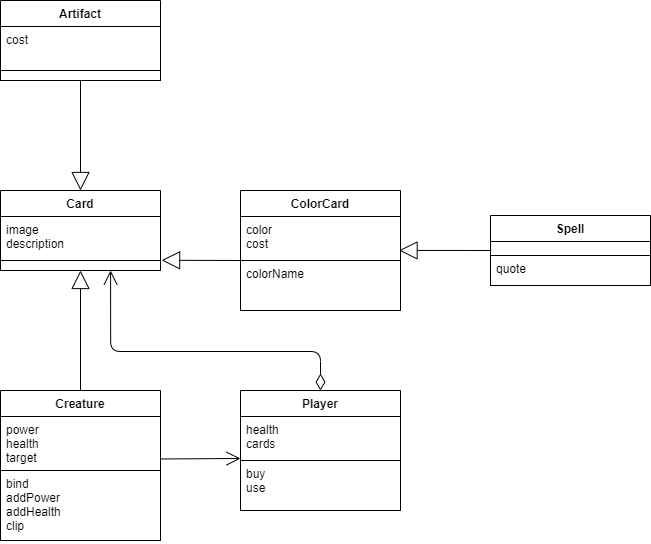

The diagram above was exported from draw.io. Its source (the exported page's mxGraphModel, read from the mxfile embedded in the PNG):
<mxGraphModel dx="802" dy="943" grid="1" gridSize="10" guides="1" tooltips="1" connect="1" arrows="1" fold="1" page="1" pageScale="1" pageWidth="827" pageHeight="1169" math="0" shadow="0">
  <root>
    <mxCell id="0" />
    <mxCell id="1" parent="0" />
    <mxCell id="Fhnsz5JCNr0kBDt_kfC_-1" value="Artifact" style="swimlane;fontStyle=1;align=center;verticalAlign=top;childLayout=stackLayout;horizontal=1;startSize=26;horizontalStack=0;resizeParent=1;resizeParentMax=0;resizeLast=0;collapsible=1;marginBottom=0;fontColor=#000000;strokeColor=#000000;fillColor=#FFFFFF;" parent="1" vertex="1">
      <mxGeometry x="40" y="160" width="160" height="80" as="geometry" />
    </mxCell>
    <mxCell id="Fhnsz5JCNr0kBDt_kfC_-2" value="cost" style="text;strokeColor=#000000;fillColor=#FFFFFF;align=left;verticalAlign=top;spacingLeft=4;spacingRight=4;overflow=hidden;rotatable=0;points=[[0,0.5],[1,0.5]];portConstraint=eastwest;fontColor=#000000;" parent="Fhnsz5JCNr0kBDt_kfC_-1" vertex="1">
      <mxGeometry y="26" width="160" height="44" as="geometry" />
    </mxCell>
    <mxCell id="Fhnsz5JCNr0kBDt_kfC_-3" value="" style="text;strokeColor=#000000;fillColor=#FFFFFF;align=left;verticalAlign=top;spacingLeft=4;spacingRight=4;overflow=hidden;rotatable=0;points=[[0,0.5],[1,0.5]];portConstraint=eastwest;fontColor=#000000;" parent="Fhnsz5JCNr0kBDt_kfC_-1" vertex="1">
      <mxGeometry y="70" width="160" height="10" as="geometry" />
    </mxCell>
    <mxCell id="Fhnsz5JCNr0kBDt_kfC_-4" value="" style="endArrow=open;html=1;endSize=12;startArrow=diamondThin;startSize=14;startFill=0;edgeStyle=orthogonalEdgeStyle;align=left;verticalAlign=bottom;fontColor=#000000;strokeColor=#000000;exitX=0.5;exitY=0;exitDx=0;exitDy=0;entryX=0.688;entryY=1;entryDx=0;entryDy=0;entryPerimeter=0;" parent="1" edge="1" target="Fhnsz5JCNr0kBDt_kfC_-7" source="5dbUuSotcFo_Ftlu82o1-10">
      <mxGeometry x="-1" y="3" relative="1" as="geometry">
        <mxPoint x="380" y="510" as="sourcePoint" />
        <mxPoint x="150" y="480" as="targetPoint" />
        <Array as="points">
          <mxPoint x="360" y="511" />
          <mxPoint x="150" y="511" />
        </Array>
      </mxGeometry>
    </mxCell>
    <mxCell id="Fhnsz5JCNr0kBDt_kfC_-5" value="Card" style="swimlane;fontStyle=1;align=center;verticalAlign=top;childLayout=stackLayout;horizontal=1;startSize=26;horizontalStack=0;resizeParent=1;resizeParentMax=0;resizeLast=0;collapsible=1;marginBottom=0;fontColor=#000000;strokeColor=#000000;fillColor=#FFFFFF;" parent="1" vertex="1">
      <mxGeometry x="40" y="350" width="160" height="80" as="geometry" />
    </mxCell>
    <mxCell id="Fhnsz5JCNr0kBDt_kfC_-6" value="image&#10;description" style="text;strokeColor=#000000;fillColor=#FFFFFF;align=left;verticalAlign=top;spacingLeft=4;spacingRight=4;overflow=hidden;rotatable=0;points=[[0,0.5],[1,0.5]];portConstraint=eastwest;fontColor=#000000;" parent="Fhnsz5JCNr0kBDt_kfC_-5" vertex="1">
      <mxGeometry y="26" width="160" height="44" as="geometry" />
    </mxCell>
    <mxCell id="Fhnsz5JCNr0kBDt_kfC_-7" value="" style="text;strokeColor=#000000;fillColor=#FFFFFF;align=left;verticalAlign=top;spacingLeft=4;spacingRight=4;overflow=hidden;rotatable=0;points=[[0,0.5],[1,0.5]];portConstraint=eastwest;fontColor=#000000;" parent="Fhnsz5JCNr0kBDt_kfC_-5" vertex="1">
      <mxGeometry y="70" width="160" height="10" as="geometry" />
    </mxCell>
    <mxCell id="Fhnsz5JCNr0kBDt_kfC_-8" value="ColorCard" style="swimlane;fontStyle=1;align=center;verticalAlign=top;childLayout=stackLayout;horizontal=1;startSize=26;horizontalStack=0;resizeParent=1;resizeParentMax=0;resizeLast=0;collapsible=1;marginBottom=0;fontColor=#000000;strokeColor=#000000;fillColor=#FFFFFF;" parent="1" vertex="1">
      <mxGeometry x="280" y="350" width="160" height="120" as="geometry" />
    </mxCell>
    <mxCell id="Fhnsz5JCNr0kBDt_kfC_-9" value="color&#10;cost" style="text;strokeColor=#000000;fillColor=#FFFFFF;align=left;verticalAlign=top;spacingLeft=4;spacingRight=4;overflow=hidden;rotatable=0;points=[[0,0.5],[1,0.5]];portConstraint=eastwest;fontColor=#000000;" parent="Fhnsz5JCNr0kBDt_kfC_-8" vertex="1">
      <mxGeometry y="26" width="160" height="44" as="geometry" />
    </mxCell>
    <mxCell id="Fhnsz5JCNr0kBDt_kfC_-10" value="colorName" style="text;strokeColor=#000000;fillColor=#FFFFFF;align=left;verticalAlign=top;spacingLeft=4;spacingRight=4;overflow=hidden;rotatable=0;points=[[0,0.5],[1,0.5]];portConstraint=eastwest;fontColor=#000000;" parent="Fhnsz5JCNr0kBDt_kfC_-8" vertex="1">
      <mxGeometry y="70" width="160" height="50" as="geometry" />
    </mxCell>
    <mxCell id="Fhnsz5JCNr0kBDt_kfC_-11" value="Creature" style="swimlane;fontStyle=1;align=center;verticalAlign=top;childLayout=stackLayout;horizontal=1;startSize=26;horizontalStack=0;resizeParent=1;resizeParentMax=0;resizeLast=0;collapsible=1;marginBottom=0;fontColor=#000000;strokeColor=#000000;fillColor=#FFFFFF;" parent="1" vertex="1">
      <mxGeometry x="40" y="550" width="160" height="150" as="geometry" />
    </mxCell>
    <mxCell id="Fhnsz5JCNr0kBDt_kfC_-12" value="power&#10;health&#10;target" style="text;strokeColor=#000000;fillColor=#FFFFFF;align=left;verticalAlign=top;spacingLeft=4;spacingRight=4;overflow=hidden;rotatable=0;points=[[0,0.5],[1,0.5]];portConstraint=eastwest;fontColor=#000000;" parent="Fhnsz5JCNr0kBDt_kfC_-11" vertex="1">
      <mxGeometry y="26" width="160" height="54" as="geometry" />
    </mxCell>
    <mxCell id="Fhnsz5JCNr0kBDt_kfC_-13" value="bind&#10;addPower&#10;addHealth&#10;clip" style="text;strokeColor=#000000;fillColor=#FFFFFF;align=left;verticalAlign=top;spacingLeft=4;spacingRight=4;overflow=hidden;rotatable=0;points=[[0,0.5],[1,0.5]];portConstraint=eastwest;fontColor=#000000;" parent="Fhnsz5JCNr0kBDt_kfC_-11" vertex="1">
      <mxGeometry y="80" width="160" height="70" as="geometry" />
    </mxCell>
    <mxCell id="Fhnsz5JCNr0kBDt_kfC_-22" value="" style="endArrow=block;endSize=16;endFill=0;html=1;strokeColor=#000000;fontColor=#000000;labelBackgroundColor=#FFFFFF;exitX=0.5;exitY=1;exitDx=0;exitDy=0;entryX=0.5;entryY=0;entryDx=0;entryDy=0;" parent="1" edge="1" target="Fhnsz5JCNr0kBDt_kfC_-5" source="Fhnsz5JCNr0kBDt_kfC_-1">
      <mxGeometry width="160" relative="1" as="geometry">
        <mxPoint x="140" y="330" as="sourcePoint" />
        <mxPoint x="20" y="330" as="targetPoint" />
      </mxGeometry>
    </mxCell>
    <mxCell id="Fhnsz5JCNr0kBDt_kfC_-23" value="" style="endArrow=block;endSize=16;endFill=0;html=1;strokeColor=#000000;fontColor=#000000;labelBackgroundColor=#FFFFFF;entryX=1.007;entryY=0.995;entryDx=0;entryDy=0;entryPerimeter=0;" parent="1" edge="1" target="Fhnsz5JCNr0kBDt_kfC_-6">
      <mxGeometry width="160" relative="1" as="geometry">
        <mxPoint x="280" y="420" as="sourcePoint" />
        <mxPoint x="170" y="420" as="targetPoint" />
      </mxGeometry>
    </mxCell>
    <mxCell id="Fhnsz5JCNr0kBDt_kfC_-24" value="" style="endArrow=block;endSize=16;endFill=0;html=1;strokeColor=#000000;fontColor=#000000;labelBackgroundColor=#FFFFFF;exitX=0.5;exitY=0;exitDx=0;exitDy=0;entryX=0.5;entryY=1;entryDx=0;entryDy=0;" parent="1" edge="1" target="Fhnsz5JCNr0kBDt_kfC_-5" source="Fhnsz5JCNr0kBDt_kfC_-11">
      <mxGeometry width="160" relative="1" as="geometry">
        <mxPoint x="70" y="520" as="sourcePoint" />
        <mxPoint x="190" y="520" as="targetPoint" />
      </mxGeometry>
    </mxCell>
    <mxCell id="5dbUuSotcFo_Ftlu82o1-10" value="Player" style="swimlane;fontStyle=1;align=center;verticalAlign=top;childLayout=stackLayout;horizontal=1;startSize=26;horizontalStack=0;resizeParent=1;resizeParentMax=0;resizeLast=0;collapsible=1;marginBottom=0;fontColor=#000000;strokeColor=#000000;fillColor=#FFFFFF;" vertex="1" parent="1">
      <mxGeometry x="280" y="550" width="160" height="120" as="geometry" />
    </mxCell>
    <mxCell id="5dbUuSotcFo_Ftlu82o1-11" value="health&#10;cards" style="text;strokeColor=#000000;fillColor=#FFFFFF;align=left;verticalAlign=top;spacingLeft=4;spacingRight=4;overflow=hidden;rotatable=0;points=[[0,0.5],[1,0.5]];portConstraint=eastwest;fontColor=#000000;" vertex="1" parent="5dbUuSotcFo_Ftlu82o1-10">
      <mxGeometry y="26" width="160" height="44" as="geometry" />
    </mxCell>
    <mxCell id="Fhnsz5JCNr0kBDt_kfC_-17" value="" style="endArrow=open;endFill=1;endSize=12;html=1;fontColor=#000000;strokeColor=#000000;" parent="5dbUuSotcFo_Ftlu82o1-10" edge="1">
      <mxGeometry width="160" relative="1" as="geometry">
        <mxPoint x="-80" y="68.46000000000004" as="sourcePoint" />
        <mxPoint y="68" as="targetPoint" />
      </mxGeometry>
    </mxCell>
    <mxCell id="5dbUuSotcFo_Ftlu82o1-12" value="buy&#10;use" style="text;strokeColor=#000000;fillColor=#FFFFFF;align=left;verticalAlign=top;spacingLeft=4;spacingRight=4;overflow=hidden;rotatable=0;points=[[0,0.5],[1,0.5]];portConstraint=eastwest;fontColor=#000000;" vertex="1" parent="5dbUuSotcFo_Ftlu82o1-10">
      <mxGeometry y="70" width="160" height="50" as="geometry" />
    </mxCell>
    <mxCell id="5dbUuSotcFo_Ftlu82o1-20" value="Spell" style="swimlane;fontStyle=1;align=center;verticalAlign=top;childLayout=stackLayout;horizontal=1;startSize=26;horizontalStack=0;resizeParent=1;resizeParentMax=0;resizeLast=0;collapsible=1;marginBottom=0;fontColor=#000000;strokeColor=#000000;fillColor=#FFFFFF;" vertex="1" parent="1">
      <mxGeometry x="530" y="375" width="160" height="70" as="geometry" />
    </mxCell>
    <mxCell id="5dbUuSotcFo_Ftlu82o1-21" value="" style="text;strokeColor=#000000;fillColor=#FFFFFF;align=left;verticalAlign=top;spacingLeft=4;spacingRight=4;overflow=hidden;rotatable=0;points=[[0,0.5],[1,0.5]];portConstraint=eastwest;fontColor=#000000;" vertex="1" parent="5dbUuSotcFo_Ftlu82o1-20">
      <mxGeometry y="26" width="160" height="14" as="geometry" />
    </mxCell>
    <mxCell id="5dbUuSotcFo_Ftlu82o1-22" value="quote" style="text;strokeColor=#000000;fillColor=#FFFFFF;align=left;verticalAlign=top;spacingLeft=4;spacingRight=4;overflow=hidden;rotatable=0;points=[[0,0.5],[1,0.5]];portConstraint=eastwest;fontColor=#000000;" vertex="1" parent="5dbUuSotcFo_Ftlu82o1-20">
      <mxGeometry y="40" width="160" height="30" as="geometry" />
    </mxCell>
    <mxCell id="Fhnsz5JCNr0kBDt_kfC_-25" value="" style="endArrow=block;endSize=16;endFill=0;html=1;strokeColor=#000000;fontColor=#000000;labelBackgroundColor=#FFFFFF;entryX=0.991;entryY=0.771;entryDx=0;entryDy=0;entryPerimeter=0;" parent="1" edge="1" target="Fhnsz5JCNr0kBDt_kfC_-9">
      <mxGeometry width="160" relative="1" as="geometry">
        <mxPoint x="530" y="410" as="sourcePoint" />
        <mxPoint x="450" y="410.46" as="targetPoint" />
      </mxGeometry>
    </mxCell>
  </root>
</mxGraphModel>